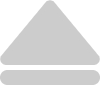

The diagram above was exported from draw.io. Its source (the exported page's mxGraphModel, read from the mxfile embedded in the PNG):
<mxGraphModel dx="469" dy="276" grid="1" gridSize="10" guides="1" tooltips="1" connect="1" arrows="1" fold="1" page="1" pageScale="1" pageWidth="827" pageHeight="1169" math="0" shadow="0">
  <root>
    <mxCell id="0" />
    <mxCell id="1" parent="0" />
    <mxCell id="F_spFPFiYWlLEpBhQDcO-22" value="" style="strokeWidth=5;html=1;shape=mxgraph.flowchart.extract_or_measurement;whiteSpace=wrap;strokeColor=#CCCCCC;fillColor=#CCCCCC;" vertex="1" parent="1">
      <mxGeometry x="450" y="710" width="95" height="60" as="geometry" />
    </mxCell>
    <mxCell id="F_spFPFiYWlLEpBhQDcO-24" value="" style="rounded=1;whiteSpace=wrap;html=1;arcSize=50;strokeWidth=5;strokeColor=#CCCCCC;fillColor=#CCCCCC;" vertex="1" parent="1">
      <mxGeometry x="450" y="780" width="95" height="10" as="geometry" />
    </mxCell>
  </root>
</mxGraphModel>